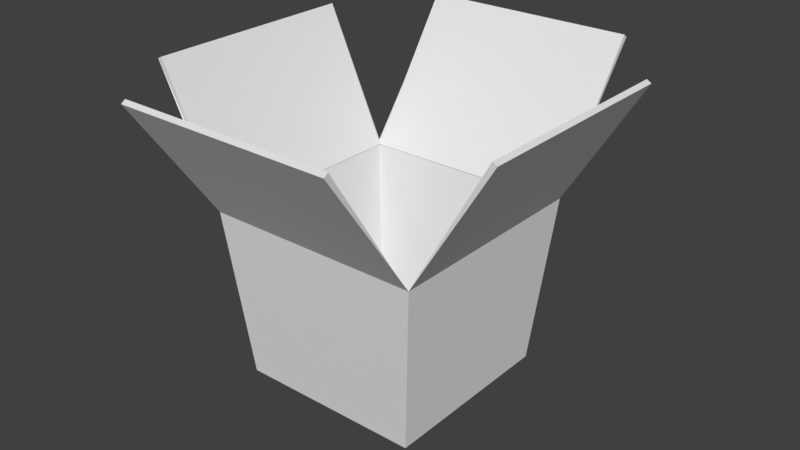 # Source: foodBox.blend  (saved by Blender 2.79.0; exported with 4.5.12 LTS)
import bpy
from mathutils import Matrix  # noqa: F401  (used for matrix-valued properties, if any)

bpy.ops.wm.read_factory_settings(use_empty=True)
scene = bpy.context.scene
scene.name = 'Scene'

# ---- collections
col_collection_1 = bpy.data.collections.new('Collection 1'); scene.collection.children.link(col_collection_1)

# ---- materials (node trees are filled in below, after node groups)
mat_material_001 = bpy.data.materials.new('Material.001')
mat_material_001.alpha_threshold = 0.0
mat_material_001.use_transparent_shadow = False
mat_material_001.roughness = 0.5

# ---- material node trees

# ---- world
world_world = bpy.data.worlds.new('World'); scene.world = world_world
world_world.color = (0.05088, 0.05088, 0.05088)
world_world.use_sun_shadow = False
world_world.sun_shadow_jitter_overblur = 0.0
world_world.cycles.sampling_method = 'MANUAL'

# ---- meshes
me_plane = bpy.data.meshes.new('Plane')
me_plane.from_pydata([(-1.0, -1.0, 0.0), (1.0, -1.0, 0.0), (-1.0, 1.0, 0.0), (1.0, 1.0, 0.0), (-1.174, 1.174, 1.844), (-1.174, -1.174, 1.844), (1.174, -1.174, 1.844), (1.174, 1.174, 1.844), (1.174, 1.174, 1.844), (1.174, -1.174, 1.844), (-1.174, -1.174, 1.844), (-1.174, 1.174, 1.844), (-1.882, -1.174, 3.235), (-1.882, 1.174, 3.235), (1.174, 2.226, 3.235), (-1.174, 2.226, 3.235), (2.02, 1.174, 3.235), (2.02, -1.174, 3.235), (1.174, -2.15, 3.235), (-1.174, -2.15, 3.235)], [], [(0, 2, 3, 1), (4, 5, 10, 11), (3, 2, 4, 7), (0, 1, 6, 5), (1, 3, 7, 6), (2, 0, 5, 4), (6, 7, 8, 9), (5, 6, 9, 10), (7, 4, 11, 8), (11, 10, 12, 13), (8, 11, 15, 14), (9, 8, 16, 17), (10, 9, 18, 19)])
_uv = me_plane.uv_layers.new(name='UVMap')
_uv.uv.foreach_set('vector', [0.0, 0.0, 1.0, 0.0, 1.0, 1.0, 0.0, 1.0, 0.0, 0.0, 1.0, 0.0, 1.0, 1.0, 0.0, 1.0, 1.0, 0.07403, 1.0, 0.926, 1.931e-07, 1.0, 0.0, 0.0, 0.07411, 8.881e-05, 0.9259, 8.888e-05, 0.9999, 0.7889, 8.881e-05, 0.7889, 0.003239, 0.002057, 0.9987, 8.888e-05, 1.002, 0.9976, 0.002057, 0.9995, 0.9987, 0.001455, 0.003239, 0.003423, -0.003848, 0.9962, 0.996, 0.9962, 0.0, 0.0, 1.0, 0.0, 1.0, 1.0, 0.0, 1.0, 0.0, 0.0, 1.0, 0.0, 1.0, 1.0, 0.0, 1.0, 0.0, 0.0, 1.0, 0.0, 1.0, 1.0, 0.0, 1.0, 0.0, 0.0, 1.0, 0.0, 1.0, 1.0, 0.0, 1.0, 0.0, 0.0, 1.0, 0.0, 1.0, 1.0, 0.0, 1.0, 0.0, 0.0, 1.0, 0.0, 1.0, 1.0, 0.0, 1.0, 0.0, 0.0, 1.0, 0.0, 1.0, 1.0, 0.0, 1.0])
me_plane.materials.append(mat_material_001)
me_plane.use_remesh_preserve_volume = False
me_plane.use_remesh_preserve_attributes = False
me_plane.use_mirror_vertex_groups = False
me_plane.update()

# ---- objects
ob_plane = bpy.data.objects.new('Plane', me_plane)

# ---- transforms, parenting, visibility, modifiers, constraints
ob_plane.location = (0.0, 0.0, 0.0)
ob_plane.lineart.crease_threshold = 0.0
_m = ob_plane.modifiers.new('Solidify', 'SOLIDIFY')
_m.thickness = 0.057
_m.nonmanifold_thickness_mode = 'FIXED'
_m.nonmanifold_merge_threshold = 0.0003

# ---- collection membership
col_collection_1.objects.link(ob_plane)

# ---- scene / render settings (as saved in the file)
scene.frame_start = 1; scene.frame_end = 250; scene.frame_set(1)
scene.render.engine = 'BLENDER_EEVEE_NEXT'
scene.render.resolution_percentage = 50
scene.render.dither_intensity = 0.0
scene.cycles.use_denoising = False
scene.cycles.samples = 128
scene.cycles.sampling_pattern = 'TABULATED_SOBOL'
scene.cycles.use_adaptive_sampling = False
scene.cycles.use_light_tree = False
scene.cycles.blur_glossy = 0.0
scene.cycles.sample_clamp_indirect = 0.0
scene.view_settings.view_transform = 'Standard'
bpy.context.view_layer.update()

# ---- added for rendering (the .blend has no active camera and no usable light): camera, sun
cam_auto = bpy.data.cameras.new('AutoCamera')
cam_auto.lens = 50.0
cam_auto.sensor_width = 36.0
cam_auto.clip_end = 1000.0
ob_auto_camera = bpy.data.objects.new('AutoCamera', cam_auto)
scene.collection.objects.link(ob_auto_camera)
ob_auto_camera.location = (6.27969, -7.41466, 6.60298)
ob_auto_camera.rotation_euler = (1.09748, -7.21219e-08, 0.694738)
scene.camera = ob_auto_camera
light_auto_sun = bpy.data.lights.new('AutoSun', 'SUN')
light_auto_sun.energy = 3.0
light_auto_sun.angle = 0.0523599
ob_auto_sun = bpy.data.objects.new('AutoSun', light_auto_sun)
scene.collection.objects.link(ob_auto_sun)
ob_auto_sun.rotation_euler = (0.872665, 0.174533, 0.523599)
bpy.context.view_layer.update()
